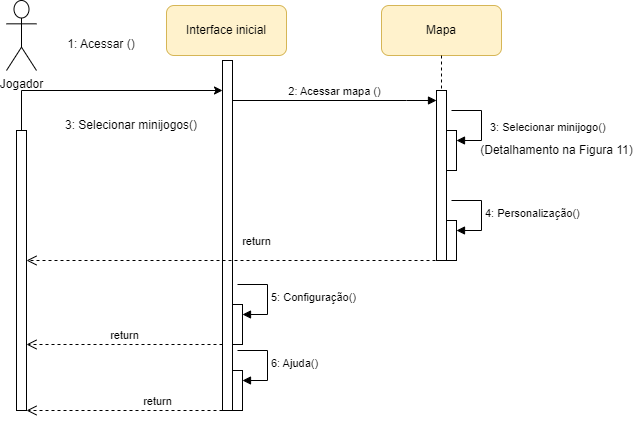

The diagram above was exported from draw.io. Its source (the exported page's mxGraphModel, read from the mxfile embedded in the PNG):
<mxGraphModel dx="880" dy="484" grid="1" gridSize="10" guides="1" tooltips="1" connect="1" arrows="1" fold="1" page="1" pageScale="1" pageWidth="827" pageHeight="1169" math="0" shadow="0">
  <root>
    <mxCell id="0" />
    <mxCell id="1" parent="0" />
    <mxCell id="AJ44rdIQp4JuihLu2iSs-8" style="edgeStyle=orthogonalEdgeStyle;rounded=0;orthogonalLoop=1;jettySize=auto;html=1;" parent="1" source="4s1_DvrJQKyRSIgjIEQN-9" target="AJ44rdIQp4JuihLu2iSs-9" edge="1">
      <mxGeometry relative="1" as="geometry">
        <Array as="points">
          <mxPoint x="105" y="350" />
        </Array>
      </mxGeometry>
    </mxCell>
    <mxCell id="AJ44rdIQp4JuihLu2iSs-3" value="Jogador" style="shape=umlActor;verticalLabelPosition=bottom;verticalAlign=top;html=1;outlineConnect=0;" parent="1" vertex="1">
      <mxGeometry x="90" y="260" width="30" height="70" as="geometry" />
    </mxCell>
    <mxCell id="AJ44rdIQp4JuihLu2iSs-6" value="Interface inicial" style="rounded=1;whiteSpace=wrap;html=1;fillColor=#fff2cc;strokeColor=#d6b656;" parent="1" vertex="1">
      <mxGeometry x="250" y="265" width="120" height="50" as="geometry" />
    </mxCell>
    <mxCell id="AJ44rdIQp4JuihLu2iSs-9" value="" style="html=1;points=[];perimeter=orthogonalPerimeter;outlineConnect=0;targetShapes=umlLifeline;portConstraint=eastwest;newEdgeStyle={&quot;edgeStyle&quot;:&quot;elbowEdgeStyle&quot;,&quot;elbow&quot;:&quot;vertical&quot;,&quot;curved&quot;:0,&quot;rounded&quot;:0};" parent="1" vertex="1">
      <mxGeometry x="306" y="320" width="10" height="350" as="geometry" />
    </mxCell>
    <mxCell id="AJ44rdIQp4JuihLu2iSs-13" value="1: Acessar ()" style="text;html=1;strokeColor=none;fillColor=none;align=center;verticalAlign=middle;whiteSpace=wrap;rounded=0;" parent="1" vertex="1">
      <mxGeometry x="130" y="289" width="110" height="30" as="geometry" />
    </mxCell>
    <mxCell id="AJ44rdIQp4JuihLu2iSs-14" value="Mapa" style="rounded=1;whiteSpace=wrap;html=1;fillColor=#fff2cc;strokeColor=#d6b656;" parent="1" vertex="1">
      <mxGeometry x="465" y="265" width="120" height="50" as="geometry" />
    </mxCell>
    <mxCell id="AJ44rdIQp4JuihLu2iSs-16" value="2: Acessar mapa ()" style="html=1;verticalAlign=bottom;endArrow=block;edgeStyle=elbowEdgeStyle;elbow=vertical;curved=0;rounded=0;" parent="1" source="AJ44rdIQp4JuihLu2iSs-9" target="AJ44rdIQp4JuihLu2iSs-17" edge="1">
      <mxGeometry width="80" relative="1" as="geometry">
        <mxPoint x="370" y="360" as="sourcePoint" />
        <mxPoint x="530" y="360" as="targetPoint" />
        <Array as="points">
          <mxPoint x="490" y="360" />
        </Array>
      </mxGeometry>
    </mxCell>
    <mxCell id="AJ44rdIQp4JuihLu2iSs-17" value="" style="html=1;points=[];perimeter=orthogonalPerimeter;outlineConnect=0;targetShapes=umlLifeline;portConstraint=eastwest;newEdgeStyle={&quot;edgeStyle&quot;:&quot;elbowEdgeStyle&quot;,&quot;elbow&quot;:&quot;vertical&quot;,&quot;curved&quot;:0,&quot;rounded&quot;:0};" parent="1" vertex="1">
      <mxGeometry x="520" y="350" width="10" height="170" as="geometry" />
    </mxCell>
    <mxCell id="AJ44rdIQp4JuihLu2iSs-18" value="" style="endArrow=none;dashed=1;endFill=0;endSize=12;html=1;rounded=0;" parent="1" source="AJ44rdIQp4JuihLu2iSs-14" target="AJ44rdIQp4JuihLu2iSs-17" edge="1">
      <mxGeometry width="160" relative="1" as="geometry">
        <mxPoint x="525" y="315" as="sourcePoint" />
        <mxPoint x="525" y="360" as="targetPoint" />
      </mxGeometry>
    </mxCell>
    <mxCell id="AJ44rdIQp4JuihLu2iSs-39" value="3: Selecionar minijogos()" style="text;html=1;strokeColor=none;fillColor=none;align=center;verticalAlign=middle;whiteSpace=wrap;rounded=0;" parent="1" vertex="1">
      <mxGeometry x="140" y="370" width="150" height="30" as="geometry" />
    </mxCell>
    <mxCell id="4s1_DvrJQKyRSIgjIEQN-3" value="" style="html=1;points=[];perimeter=orthogonalPerimeter;outlineConnect=0;targetShapes=umlLifeline;portConstraint=eastwest;newEdgeStyle={&quot;edgeStyle&quot;:&quot;elbowEdgeStyle&quot;,&quot;elbow&quot;:&quot;vertical&quot;,&quot;curved&quot;:0,&quot;rounded&quot;:0};" parent="1" vertex="1">
      <mxGeometry x="530" y="390" width="10" height="40" as="geometry" />
    </mxCell>
    <mxCell id="4s1_DvrJQKyRSIgjIEQN-4" value="&lt;br&gt;3: Selecionar minijogo()&amp;nbsp;" style="html=1;align=left;spacingLeft=2;endArrow=block;rounded=0;edgeStyle=orthogonalEdgeStyle;curved=0;rounded=0;" parent="1" target="4s1_DvrJQKyRSIgjIEQN-3" edge="1">
      <mxGeometry x="-0.0588" y="5" relative="1" as="geometry">
        <mxPoint x="535" y="370" as="sourcePoint" />
        <Array as="points">
          <mxPoint x="565" y="400" />
        </Array>
        <mxPoint as="offset" />
      </mxGeometry>
    </mxCell>
    <mxCell id="4s1_DvrJQKyRSIgjIEQN-6" value="" style="html=1;points=[];perimeter=orthogonalPerimeter;outlineConnect=0;targetShapes=umlLifeline;portConstraint=eastwest;newEdgeStyle={&quot;edgeStyle&quot;:&quot;elbowEdgeStyle&quot;,&quot;elbow&quot;:&quot;vertical&quot;,&quot;curved&quot;:0,&quot;rounded&quot;:0};" parent="1" vertex="1">
      <mxGeometry x="530" y="480" width="10" height="40" as="geometry" />
    </mxCell>
    <mxCell id="4s1_DvrJQKyRSIgjIEQN-7" value="4: Personalização()" style="html=1;align=left;spacingLeft=2;endArrow=block;rounded=0;edgeStyle=orthogonalEdgeStyle;curved=0;rounded=0;" parent="1" target="4s1_DvrJQKyRSIgjIEQN-6" edge="1">
      <mxGeometry relative="1" as="geometry">
        <mxPoint x="535" y="460" as="sourcePoint" />
        <Array as="points">
          <mxPoint x="565" y="490" />
        </Array>
      </mxGeometry>
    </mxCell>
    <mxCell id="4s1_DvrJQKyRSIgjIEQN-8" value="return" style="html=1;verticalAlign=bottom;endArrow=open;dashed=1;endSize=8;edgeStyle=elbowEdgeStyle;elbow=vertical;curved=0;rounded=0;" parent="1" target="4s1_DvrJQKyRSIgjIEQN-9" edge="1">
      <mxGeometry x="-0.0926" y="-10" relative="1" as="geometry">
        <mxPoint x="520" y="509" as="sourcePoint" />
        <mxPoint x="110" y="510" as="targetPoint" />
        <Array as="points">
          <mxPoint x="380" y="520" />
        </Array>
        <mxPoint as="offset" />
      </mxGeometry>
    </mxCell>
    <mxCell id="4s1_DvrJQKyRSIgjIEQN-9" value="" style="html=1;points=[];perimeter=orthogonalPerimeter;outlineConnect=0;targetShapes=umlLifeline;portConstraint=eastwest;newEdgeStyle={&quot;edgeStyle&quot;:&quot;elbowEdgeStyle&quot;,&quot;elbow&quot;:&quot;vertical&quot;,&quot;curved&quot;:0,&quot;rounded&quot;:0};" parent="1" vertex="1">
      <mxGeometry x="100" y="390" width="10" height="280" as="geometry" />
    </mxCell>
    <mxCell id="4s1_DvrJQKyRSIgjIEQN-20" value="" style="html=1;points=[];perimeter=orthogonalPerimeter;outlineConnect=0;targetShapes=umlLifeline;portConstraint=eastwest;newEdgeStyle={&quot;edgeStyle&quot;:&quot;elbowEdgeStyle&quot;,&quot;elbow&quot;:&quot;vertical&quot;,&quot;curved&quot;:0,&quot;rounded&quot;:0};" parent="1" vertex="1">
      <mxGeometry x="316" y="564" width="10" height="40" as="geometry" />
    </mxCell>
    <mxCell id="4s1_DvrJQKyRSIgjIEQN-21" value="5: Configuração()" style="html=1;align=left;spacingLeft=2;endArrow=block;rounded=0;edgeStyle=orthogonalEdgeStyle;curved=0;rounded=0;" parent="1" target="4s1_DvrJQKyRSIgjIEQN-20" edge="1">
      <mxGeometry relative="1" as="geometry">
        <mxPoint x="321" y="544" as="sourcePoint" />
        <Array as="points">
          <mxPoint x="351" y="574" />
        </Array>
      </mxGeometry>
    </mxCell>
    <mxCell id="4s1_DvrJQKyRSIgjIEQN-22" value="" style="html=1;points=[];perimeter=orthogonalPerimeter;outlineConnect=0;targetShapes=umlLifeline;portConstraint=eastwest;newEdgeStyle={&quot;edgeStyle&quot;:&quot;elbowEdgeStyle&quot;,&quot;elbow&quot;:&quot;vertical&quot;,&quot;curved&quot;:0,&quot;rounded&quot;:0};" parent="1" vertex="1">
      <mxGeometry x="316" y="630" width="10" height="40" as="geometry" />
    </mxCell>
    <mxCell id="4s1_DvrJQKyRSIgjIEQN-23" value="6: Ajuda()" style="html=1;align=left;spacingLeft=2;endArrow=block;rounded=0;edgeStyle=orthogonalEdgeStyle;curved=0;rounded=0;" parent="1" target="4s1_DvrJQKyRSIgjIEQN-22" edge="1">
      <mxGeometry relative="1" as="geometry">
        <mxPoint x="321" y="610" as="sourcePoint" />
        <Array as="points">
          <mxPoint x="351" y="640" />
        </Array>
      </mxGeometry>
    </mxCell>
    <mxCell id="4s1_DvrJQKyRSIgjIEQN-24" value="return" style="html=1;verticalAlign=bottom;endArrow=open;dashed=1;endSize=8;edgeStyle=elbowEdgeStyle;elbow=vertical;curved=0;rounded=0;" parent="1" target="4s1_DvrJQKyRSIgjIEQN-9" edge="1">
      <mxGeometry relative="1" as="geometry">
        <mxPoint x="306" y="604" as="sourcePoint" />
        <mxPoint x="226" y="604" as="targetPoint" />
      </mxGeometry>
    </mxCell>
    <mxCell id="4s1_DvrJQKyRSIgjIEQN-25" value="return" style="html=1;verticalAlign=bottom;endArrow=open;dashed=1;endSize=8;edgeStyle=elbowEdgeStyle;elbow=vertical;curved=0;rounded=0;" parent="1" target="4s1_DvrJQKyRSIgjIEQN-9" edge="1">
      <mxGeometry relative="1" as="geometry">
        <mxPoint x="316" y="614" as="sourcePoint" />
        <mxPoint x="120" y="614" as="targetPoint" />
        <Array as="points">
          <mxPoint x="220" y="670" />
        </Array>
      </mxGeometry>
    </mxCell>
    <mxCell id="4s1_DvrJQKyRSIgjIEQN-26" value="&lt;span style=&quot;font-weight: normal;&quot;&gt;(Detalhamento na Figura 11)&lt;/span&gt;" style="text;align=center;fontStyle=1;verticalAlign=middle;spacingLeft=3;spacingRight=3;strokeColor=none;rotatable=0;points=[[0,0.5],[1,0.5]];portConstraint=eastwest;html=1;" parent="1" vertex="1">
      <mxGeometry x="600" y="397" width="80" height="26" as="geometry" />
    </mxCell>
  </root>
</mxGraphModel>